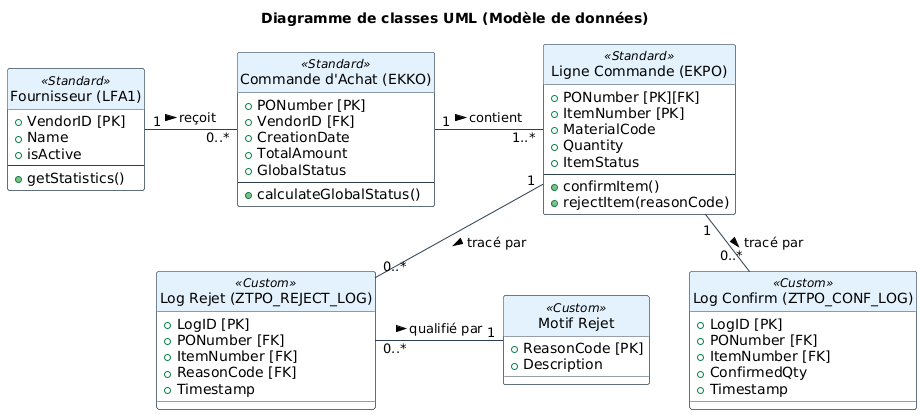

The diagram above was rendered by PlantUML. Its source (embedded in the PNG):
@startuml
skinparam class {
    BackgroundColor White
    ArrowColor #2C3E50
    BorderColor #2C3E50
    HeaderBackgroundColor #E3F2FD
}
skinparam stereotypeCBackgroundColor #81C784
skinparam nodesep 40
skinparam ranksep 40
hide circle

title Diagramme de classes UML (Modèle de données)

class "Fournisseur (LFA1)" as Vendor << Standard >> {
    + VendorID [PK]
    + Name
    + isActive
    --
    + getStatistics()
}

class "Commande d'Achat (EKKO)" as PurchaseOrder << Standard >> {
    + PONumber [PK]
    + VendorID [FK]
    + CreationDate
    + TotalAmount
    + GlobalStatus
    --
    + calculateGlobalStatus()
}

class "Ligne Commande (EKPO)" as POItem << Standard >> {
    + PONumber [PK][FK]
    + ItemNumber [PK]
    + MaterialCode
    + Quantity
    + ItemStatus
    --
    + confirmItem()
    + rejectItem(reasonCode)
}

class "Log Confirm (ZTPO_CONF_LOG)" as ConfLog << Custom >> {
    + LogID [PK]
    + PONumber [FK]
    + ItemNumber [FK]
    + ConfirmedQty
    + Timestamp
}

class "Log Rejet (ZTPO_REJECT_LOG)" as RejLog << Custom >> {
    + LogID [PK]
    + PONumber [FK]
    + ItemNumber [FK]
    + ReasonCode [FK]
    + Timestamp
}

class "Motif Rejet" as Reason << Custom >> {
    + ReasonCode [PK]
    + Description
}

' Définition des relations (Organisation horizontale pour gagner en hauteur)
Vendor "1" -right- "0..*" PurchaseOrder : " reçoit >"
PurchaseOrder "1" -right- "1..*" POItem : " contient >"

POItem "1" -down- "0..*" ConfLog : " tracé par >"
POItem "1" -down- "0..*" RejLog : " tracé par >"

RejLog "0..*" -right- "1" Reason : " qualifié par >"
@enduml